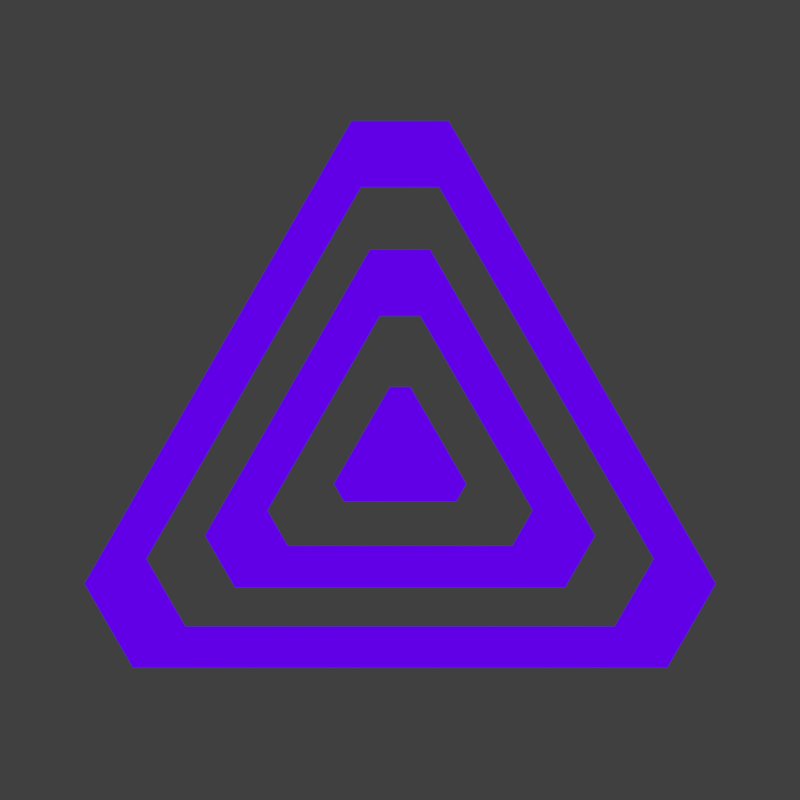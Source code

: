 # Source: logo.blend  (saved by Blender 2.78.0; exported with 4.5.12 LTS)
import bpy
from mathutils import Matrix  # noqa: F401  (used for matrix-valued properties, if any)

bpy.ops.wm.read_factory_settings(use_empty=True)
scene = bpy.context.scene
scene.name = 'Scene'

# ---- collections
col_collection_1 = bpy.data.collections.new('Collection 1'); scene.collection.children.link(col_collection_1)

# ---- materials (node trees are filled in below, after node groups)
mat_indigo = bpy.data.materials.new('indigo')
mat_indigo.alpha_threshold = 0.0
mat_indigo.roughness = 0.5
mat_indigo.line_color = (0.0, 0.0, 0.0, 1.0)

# ---- material node trees
mat_indigo.use_nodes = True; mat_indigo.node_tree.nodes.clear()
_N = mat_indigo.node_tree.nodes; _L = mat_indigo.node_tree.links
n0 = _N.new('ShaderNodeVolumeScatter'); n0.name = 'Volume Scatter'; n0.location = (57, 293)
n0.width = 140
n1 = _N.new('ShaderNodeVolumeAbsorption'); n1.name = 'Volume Absorption'; n1.location = (65, 147)
n2 = _N.new('ShaderNodeAddShader'); n2.name = 'Add Shader'; n2.location = (286, 240)
n3 = _N.new('ShaderNodeEmission'); n3.name = 'Emission'; n3.location = (39, 438)
n3.inputs[0].default_value = (0.1188, 0.0, 0.8, 1.0)
n4 = _N.new('ShaderNodeOutputMaterial'); n4.name = 'Material Output'; n4.location = (487, 300)
_L.new(n1.outputs[0], n2.inputs[1])
_L.new(n2.outputs[0], n4.inputs[1])
_L.new(n3.outputs[0], n4.inputs[0])
_L.new(n0.outputs[0], n2.inputs[0])
n4.is_active_output = True

# ---- world
world_world = bpy.data.worlds.new('World'); scene.world = world_world
world_world.color = (0.05088, 0.05088, 0.05088)
world_world.use_sun_shadow = False
world_world.sun_shadow_jitter_overblur = 0.0
world_world.cycles.sampling_method = 'MANUAL'

# ---- cameras
cam_camera_001 = bpy.data.cameras.new('Camera.001')
cam_camera_001.clip_end = 100.0
cam_camera_001.lens = 35.0
cam_camera_001.sensor_width = 32.0
cam_camera_001.sensor_height = 18.0
cam_camera_001.display_size = 2.0
cam_camera_001.dof.focus_distance = 0.0

# ---- meshes
me_circle_001 = bpy.data.meshes.new('Circle.001')
me_circle_001.from_pydata([(0.3248, 0.8125, 0.0), (-0.866, 0.125, 0.0), (-0.866, -0.125, 0.0), (0.3248, -0.8125, 0.0), (0.5413, -0.6875, 0.0), (0.5413, 0.6875, 0.0), (-0.6963, -0.1005, -0.001101), (-0.6963, 0.1005, -0.001101), (0.4352, 0.5527, -0.001101), (0.4352, -0.5527, -0.001101), (0.2611, -0.6532, -0.001101), (0.2611, 0.6532, -0.001101), (-0.5354, -0.07728, -0.0006608), (0.3346, 0.425, -0.0006608), (0.2008, -0.5023, -0.0006608), (-0.5354, 0.07728, -0.0006608), (0.3346, -0.425, -0.0006608), (0.2008, 0.5023, -0.0006608), (-0.3638, -0.05251, 0.0004671), (0.2274, 0.2888, 0.0004671), (0.1364, -0.3413, 0.0004671), (-0.3638, 0.05251, 0.0004671), (0.2274, -0.2888, 0.0004671), (0.1364, 0.3413, 0.0004671), (-0.1816, -0.02622, -0.0005027), (0.1135, 0.1442, -0.0005027), (0.06811, -0.1704, -0.0005027), (-0.1816, 0.02622, -0.0005027), (0.1135, -0.1442, -0.0005027), (0.06811, 0.1704, -0.0005027), (-0.0814, -0.01175, 0.0003194), (0.05087, 0.06462, 0.0003194), (0.03052, -0.07637, 0.0003194), (-0.0814, 0.01175, 0.0003194), (0.05087, -0.06462, 0.0003194), (0.03052, 0.07637, 0.0003194)], [], [(3, 4, 9, 10), (5, 0, 11, 8), (0, 1, 7, 11), (2, 3, 10, 6), (4, 5, 8, 9), (1, 2, 6, 7), (14, 16, 22, 20), (13, 17, 23, 19), (17, 15, 21, 23), (12, 14, 20, 18), (16, 13, 19, 22), (15, 12, 18, 21), (28, 25, 31, 34), (29, 27, 33, 35), (26, 28, 34, 32), (27, 24, 30, 33), (24, 26, 32, 30), (25, 29, 35, 31), (34, 31, 35, 33, 30, 32)])
me_circle_001.materials.append(mat_indigo)
me_circle_001.use_remesh_preserve_volume = False
me_circle_001.use_remesh_preserve_attributes = False
me_circle_001.use_mirror_vertex_groups = False
me_circle_001.update()

# ---- objects
ob_camera = bpy.data.objects.new('Camera', cam_camera_001)
ob_circle = bpy.data.objects.new('Circle', me_circle_001)

# ---- transforms, parenting, visibility, modifiers, constraints
ob_camera.location = (-2.581e-07, 0.1478, 2.331)
ob_camera.rotation_euler = (0.0, -1.107e-07, 0.0)
ob_camera.lineart.crease_threshold = 0.0
ob_circle.location = (0.0, 0.0, 0.07907)
ob_circle.rotation_euler = (0.0, 0.0, 0.5236)
ob_circle.lineart.crease_threshold = 0.0

# ---- collection membership
col_collection_1.objects.link(ob_camera)
col_collection_1.objects.link(ob_circle)

# ---- scene / render settings (as saved in the file)
scene.camera = ob_camera
scene.frame_start = 1; scene.frame_end = 250; scene.frame_set(1)
scene.render.engine = 'CYCLES'
scene.render.resolution_x = 3000
scene.render.resolution_y = 3000
scene.render.resolution_percentage = 50
scene.render.dither_intensity = 0.0
scene.render.film_transparent = True
scene.cycles.use_denoising = False
scene.cycles.samples = 1000
scene.cycles.sampling_pattern = 'TABULATED_SOBOL'
scene.cycles.light_sampling_threshold = 0.0
scene.cycles.use_adaptive_sampling = False
scene.cycles.use_light_tree = False
scene.cycles.blur_glossy = 0.0
scene.cycles.sample_clamp_indirect = 0.0
scene.view_settings.view_transform = 'Standard'
bpy.context.view_layer.update()

# ---- added for rendering (the .blend has no usable light): sun
light_auto_sun = bpy.data.lights.new('AutoSun', 'SUN')
light_auto_sun.energy = 3.0
light_auto_sun.angle = 0.0523599
ob_auto_sun = bpy.data.objects.new('AutoSun', light_auto_sun)
scene.collection.objects.link(ob_auto_sun)
ob_auto_sun.rotation_euler = (0.872665, 0.174533, 0.523599)
bpy.context.view_layer.update()
